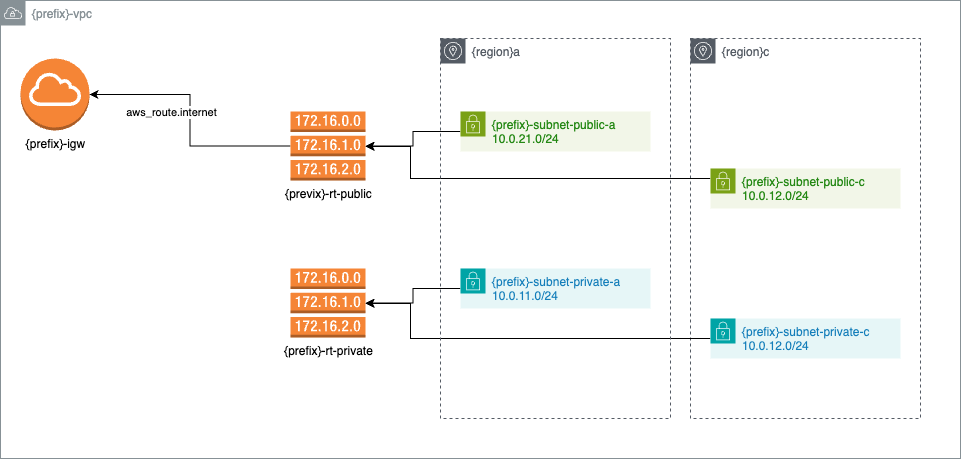

The diagram above was exported from draw.io. Its source (the exported page's mxGraphModel, read from the mxfile embedded in the PNG):
<mxGraphModel dx="1704" dy="1036" grid="1" gridSize="10" guides="1" tooltips="1" connect="1" arrows="1" fold="1" page="1" pageScale="1" pageWidth="1169" pageHeight="827" math="0" shadow="0">
  <root>
    <mxCell id="0" />
    <mxCell id="1" parent="0" />
    <mxCell id="nJ-AOx4mjmJLJll7i9gP-16" value="{prefix}-vpc" style="sketch=0;outlineConnect=0;gradientColor=none;html=1;whiteSpace=wrap;fontSize=12;fontStyle=0;shape=mxgraph.aws4.group;grIcon=mxgraph.aws4.group_vpc;strokeColor=#879196;fillColor=none;verticalAlign=top;align=left;spacingLeft=30;fontColor=#879196;dashed=0;" vertex="1" parent="1">
      <mxGeometry x="150" y="122" width="960" height="458" as="geometry" />
    </mxCell>
    <mxCell id="nJ-AOx4mjmJLJll7i9gP-19" value="{region}c" style="sketch=0;outlineConnect=0;gradientColor=none;html=1;whiteSpace=wrap;fontSize=12;fontStyle=0;shape=mxgraph.aws4.group;grIcon=mxgraph.aws4.group_availability_zone;strokeColor=#545B64;fillColor=none;verticalAlign=top;align=left;spacingLeft=30;fontColor=#545B64;dashed=1;" vertex="1" parent="1">
      <mxGeometry x="840" y="160" width="230" height="380" as="geometry" />
    </mxCell>
    <mxCell id="nJ-AOx4mjmJLJll7i9gP-2" value="{prefix}-igw" style="outlineConnect=0;dashed=0;verticalLabelPosition=bottom;verticalAlign=top;align=center;html=1;shape=mxgraph.aws3.internet_gateway;fillColor=#F58536;gradientColor=none;" vertex="1" parent="1">
      <mxGeometry x="170" y="180" width="69" height="72" as="geometry" />
    </mxCell>
    <mxCell id="nJ-AOx4mjmJLJll7i9gP-5" style="edgeStyle=orthogonalEdgeStyle;rounded=0;orthogonalLoop=1;jettySize=auto;html=1;" edge="1" parent="1" source="nJ-AOx4mjmJLJll7i9gP-3" target="nJ-AOx4mjmJLJll7i9gP-2">
      <mxGeometry relative="1" as="geometry" />
    </mxCell>
    <mxCell id="nJ-AOx4mjmJLJll7i9gP-14" value="aws_route.internet" style="edgeLabel;html=1;align=center;verticalAlign=middle;resizable=0;points=[];" vertex="1" connectable="0" parent="nJ-AOx4mjmJLJll7i9gP-5">
      <mxGeometry x="0.5062" y="2" relative="1" as="geometry">
        <mxPoint x="19" y="15" as="offset" />
      </mxGeometry>
    </mxCell>
    <mxCell id="nJ-AOx4mjmJLJll7i9gP-3" value="{previx}-rt-public" style="outlineConnect=0;dashed=0;verticalLabelPosition=bottom;verticalAlign=top;align=center;html=1;shape=mxgraph.aws3.route_table;fillColor=#F58536;gradientColor=none;" vertex="1" parent="1">
      <mxGeometry x="440" y="233" width="75" height="69" as="geometry" />
    </mxCell>
    <mxCell id="nJ-AOx4mjmJLJll7i9gP-4" value="{prefix}-rt-private" style="outlineConnect=0;dashed=0;verticalLabelPosition=bottom;verticalAlign=top;align=center;html=1;shape=mxgraph.aws3.route_table;fillColor=#F58536;gradientColor=none;" vertex="1" parent="1">
      <mxGeometry x="440" y="390" width="75" height="69" as="geometry" />
    </mxCell>
    <mxCell id="nJ-AOx4mjmJLJll7i9gP-8" style="edgeStyle=orthogonalEdgeStyle;rounded=0;orthogonalLoop=1;jettySize=auto;html=1;" edge="1" parent="1" source="nJ-AOx4mjmJLJll7i9gP-6" target="nJ-AOx4mjmJLJll7i9gP-3">
      <mxGeometry relative="1" as="geometry" />
    </mxCell>
    <mxCell id="nJ-AOx4mjmJLJll7i9gP-6" value="{prefix}-subnet-public-a&lt;div&gt;10.0.21.0/24&lt;br&gt;&lt;/div&gt;" style="points=[[0,0],[0.25,0],[0.5,0],[0.75,0],[1,0],[1,0.25],[1,0.5],[1,0.75],[1,1],[0.75,1],[0.5,1],[0.25,1],[0,1],[0,0.75],[0,0.5],[0,0.25]];outlineConnect=0;gradientColor=none;html=1;whiteSpace=wrap;fontSize=12;fontStyle=0;container=1;pointerEvents=0;collapsible=0;recursiveResize=0;shape=mxgraph.aws4.group;grIcon=mxgraph.aws4.group_security_group;grStroke=0;strokeColor=#7AA116;fillColor=#F2F6E8;verticalAlign=top;align=left;spacingLeft=30;fontColor=#248814;dashed=0;" vertex="1" parent="1">
      <mxGeometry x="610" y="233" width="190" height="40" as="geometry" />
    </mxCell>
    <mxCell id="nJ-AOx4mjmJLJll7i9gP-9" style="edgeStyle=orthogonalEdgeStyle;rounded=0;orthogonalLoop=1;jettySize=auto;html=1;exitX=0;exitY=0.25;exitDx=0;exitDy=0;" edge="1" parent="1" source="nJ-AOx4mjmJLJll7i9gP-7" target="nJ-AOx4mjmJLJll7i9gP-3">
      <mxGeometry relative="1" as="geometry">
        <Array as="points">
          <mxPoint x="560" y="300" />
          <mxPoint x="560" y="268" />
        </Array>
      </mxGeometry>
    </mxCell>
    <mxCell id="nJ-AOx4mjmJLJll7i9gP-7" value="{prefix}-subnet-public-c&lt;div&gt;10.0.12.0/24&lt;br&gt;&lt;/div&gt;" style="points=[[0,0],[0.25,0],[0.5,0],[0.75,0],[1,0],[1,0.25],[1,0.5],[1,0.75],[1,1],[0.75,1],[0.5,1],[0.25,1],[0,1],[0,0.75],[0,0.5],[0,0.25]];outlineConnect=0;gradientColor=none;html=1;whiteSpace=wrap;fontSize=12;fontStyle=0;container=1;pointerEvents=0;collapsible=0;recursiveResize=0;shape=mxgraph.aws4.group;grIcon=mxgraph.aws4.group_security_group;grStroke=0;strokeColor=#7AA116;fillColor=#F2F6E8;verticalAlign=top;align=left;spacingLeft=30;fontColor=#248814;dashed=0;" vertex="1" parent="1">
      <mxGeometry x="860" y="290" width="190" height="40" as="geometry" />
    </mxCell>
    <mxCell id="nJ-AOx4mjmJLJll7i9gP-12" style="edgeStyle=orthogonalEdgeStyle;rounded=0;orthogonalLoop=1;jettySize=auto;html=1;" edge="1" parent="1" source="nJ-AOx4mjmJLJll7i9gP-10" target="nJ-AOx4mjmJLJll7i9gP-4">
      <mxGeometry relative="1" as="geometry" />
    </mxCell>
    <mxCell id="nJ-AOx4mjmJLJll7i9gP-10" value="{prefix}-subnet-private-a&lt;div&gt;10.0.11.0/24&lt;br&gt;&lt;/div&gt;" style="points=[[0,0],[0.25,0],[0.5,0],[0.75,0],[1,0],[1,0.25],[1,0.5],[1,0.75],[1,1],[0.75,1],[0.5,1],[0.25,1],[0,1],[0,0.75],[0,0.5],[0,0.25]];outlineConnect=0;gradientColor=none;html=1;whiteSpace=wrap;fontSize=12;fontStyle=0;container=1;pointerEvents=0;collapsible=0;recursiveResize=0;shape=mxgraph.aws4.group;grIcon=mxgraph.aws4.group_security_group;grStroke=0;strokeColor=#00A4A6;fillColor=#E6F6F7;verticalAlign=top;align=left;spacingLeft=30;fontColor=#147EBA;dashed=0;" vertex="1" parent="1">
      <mxGeometry x="610" y="390" width="190" height="40" as="geometry" />
    </mxCell>
    <mxCell id="nJ-AOx4mjmJLJll7i9gP-13" style="edgeStyle=orthogonalEdgeStyle;rounded=0;orthogonalLoop=1;jettySize=auto;html=1;" edge="1" parent="1" source="nJ-AOx4mjmJLJll7i9gP-11" target="nJ-AOx4mjmJLJll7i9gP-4">
      <mxGeometry relative="1" as="geometry">
        <Array as="points">
          <mxPoint x="560" y="460" />
          <mxPoint x="560" y="425" />
        </Array>
      </mxGeometry>
    </mxCell>
    <mxCell id="nJ-AOx4mjmJLJll7i9gP-11" value="{prefix}-subnet-private-c&lt;div&gt;10.0.12.0/24&lt;br&gt;&lt;/div&gt;" style="points=[[0,0],[0.25,0],[0.5,0],[0.75,0],[1,0],[1,0.25],[1,0.5],[1,0.75],[1,1],[0.75,1],[0.5,1],[0.25,1],[0,1],[0,0.75],[0,0.5],[0,0.25]];outlineConnect=0;gradientColor=none;html=1;whiteSpace=wrap;fontSize=12;fontStyle=0;container=1;pointerEvents=0;collapsible=0;recursiveResize=0;shape=mxgraph.aws4.group;grIcon=mxgraph.aws4.group_security_group;grStroke=0;strokeColor=#00A4A6;fillColor=#E6F6F7;verticalAlign=top;align=left;spacingLeft=30;fontColor=#147EBA;dashed=0;" vertex="1" parent="1">
      <mxGeometry x="860" y="440" width="190" height="40" as="geometry" />
    </mxCell>
    <mxCell id="nJ-AOx4mjmJLJll7i9gP-18" value="{region}a" style="sketch=0;outlineConnect=0;gradientColor=none;html=1;whiteSpace=wrap;fontSize=12;fontStyle=0;shape=mxgraph.aws4.group;grIcon=mxgraph.aws4.group_availability_zone;strokeColor=#545B64;fillColor=none;verticalAlign=top;align=left;spacingLeft=30;fontColor=#545B64;dashed=1;" vertex="1" parent="1">
      <mxGeometry x="590" y="160" width="230" height="380" as="geometry" />
    </mxCell>
  </root>
</mxGraphModel>